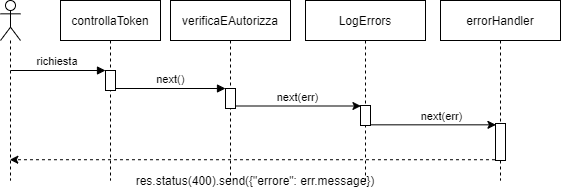

The diagram above was exported from draw.io. Its source (the exported page's mxGraphModel, read from the mxfile embedded in the PNG):
<mxGraphModel dx="1205" dy="696" grid="1" gridSize="10" guides="1" tooltips="1" connect="1" arrows="1" fold="1" page="1" pageScale="1" pageWidth="600" pageHeight="200" math="0" shadow="0">
  <root>
    <mxCell id="0" />
    <mxCell id="1" parent="0" />
    <mxCell id="3nuBFxr9cyL0pnOWT2aG-1" value="controllaToken" style="shape=umlLifeline;perimeter=lifelinePerimeter;container=1;collapsible=0;recursiveResize=0;rounded=0;shadow=0;strokeWidth=1;" parent="1" vertex="1">
      <mxGeometry x="70" y="10" width="100" height="180" as="geometry" />
    </mxCell>
    <mxCell id="3nuBFxr9cyL0pnOWT2aG-2" value="" style="points=[];perimeter=orthogonalPerimeter;rounded=0;shadow=0;strokeWidth=1;" parent="3nuBFxr9cyL0pnOWT2aG-1" vertex="1">
      <mxGeometry x="45" y="70" width="10" height="20" as="geometry" />
    </mxCell>
    <mxCell id="3nuBFxr9cyL0pnOWT2aG-3" value="richiesta" style="verticalAlign=bottom;startArrow=none;endArrow=block;startSize=8;shadow=0;strokeWidth=1;startFill=0;" parent="3nuBFxr9cyL0pnOWT2aG-1" target="3nuBFxr9cyL0pnOWT2aG-2" edge="1">
      <mxGeometry relative="1" as="geometry">
        <mxPoint x="-50" y="70" as="sourcePoint" />
      </mxGeometry>
    </mxCell>
    <mxCell id="3nuBFxr9cyL0pnOWT2aG-5" value="verificaEAutorizza" style="shape=umlLifeline;perimeter=lifelinePerimeter;container=1;collapsible=0;recursiveResize=0;rounded=0;shadow=0;strokeWidth=1;" parent="1" vertex="1">
      <mxGeometry x="180" y="10" width="120" height="180" as="geometry" />
    </mxCell>
    <mxCell id="3nuBFxr9cyL0pnOWT2aG-6" value="" style="points=[];perimeter=orthogonalPerimeter;rounded=0;shadow=0;strokeWidth=1;" parent="3nuBFxr9cyL0pnOWT2aG-5" vertex="1">
      <mxGeometry x="55" y="88" width="10" height="20" as="geometry" />
    </mxCell>
    <mxCell id="3nuBFxr9cyL0pnOWT2aG-8" value="next()" style="verticalAlign=bottom;endArrow=block;entryX=0;entryY=0;shadow=0;strokeWidth=1;" parent="1" source="3nuBFxr9cyL0pnOWT2aG-2" target="3nuBFxr9cyL0pnOWT2aG-6" edge="1">
      <mxGeometry relative="1" as="geometry">
        <mxPoint x="225" y="90" as="sourcePoint" />
      </mxGeometry>
    </mxCell>
    <mxCell id="I0UnadpHwHAo0U7TgTAO-11" value="" style="endArrow=classic;html=1;entryX=0.044;entryY=0.025;entryDx=0;entryDy=0;entryPerimeter=0;" parent="1" source="3nuBFxr9cyL0pnOWT2aG-6" target="eRHaunnUAi0xWXguKpmP-2" edge="1">
      <mxGeometry width="50" height="50" relative="1" as="geometry">
        <mxPoint x="390" y="170" as="sourcePoint" />
        <mxPoint x="367.30999999999995" y="117.36800000000005" as="targetPoint" />
      </mxGeometry>
    </mxCell>
    <mxCell id="RCQwjvbK-opEQI7XhyIf-3" value="next(err)" style="edgeLabel;html=1;align=center;verticalAlign=middle;resizable=0;points=[];" parent="I0UnadpHwHAo0U7TgTAO-11" vertex="1" connectable="0">
      <mxGeometry x="0.0769" y="1" relative="1" as="geometry">
        <mxPoint x="-6" y="-8" as="offset" />
      </mxGeometry>
    </mxCell>
    <mxCell id="I0UnadpHwHAo0U7TgTAO-14" value="" style="endArrow=classic;html=1;exitX=-0.052;exitY=0.979;exitDx=0;exitDy=0;exitPerimeter=0;dashed=1;" parent="1" source="eRHaunnUAi0xWXguKpmP-4" target="ORHYevbMertGpeRlZNOT-1" edge="1">
      <mxGeometry width="50" height="50" relative="1" as="geometry">
        <mxPoint x="506.0999999999999" y="229.64" as="sourcePoint" />
        <mxPoint x="40" y="169" as="targetPoint" />
      </mxGeometry>
    </mxCell>
    <mxCell id="I0UnadpHwHAo0U7TgTAO-15" value="res.status(400).send({&quot;errore&quot;: err.message})" style="text;html=1;strokeColor=none;fillColor=none;align=center;verticalAlign=middle;whiteSpace=wrap;rounded=0;" parent="1" vertex="1">
      <mxGeometry x="130" y="180" width="270" height="20" as="geometry" />
    </mxCell>
    <mxCell id="eRHaunnUAi0xWXguKpmP-1" value="LogErrors" style="shape=umlLifeline;perimeter=lifelinePerimeter;container=1;collapsible=0;recursiveResize=0;rounded=0;shadow=0;strokeWidth=1;" parent="1" vertex="1">
      <mxGeometry x="315" y="10" width="120" height="180" as="geometry" />
    </mxCell>
    <mxCell id="eRHaunnUAi0xWXguKpmP-2" value="" style="points=[];perimeter=orthogonalPerimeter;rounded=0;shadow=0;strokeWidth=1;" parent="eRHaunnUAi0xWXguKpmP-1" vertex="1">
      <mxGeometry x="55" y="105" width="10" height="20" as="geometry" />
    </mxCell>
    <mxCell id="eRHaunnUAi0xWXguKpmP-3" value="errorHandler" style="shape=umlLifeline;perimeter=lifelinePerimeter;container=1;collapsible=0;recursiveResize=0;rounded=0;shadow=0;strokeWidth=1;" parent="1" vertex="1">
      <mxGeometry x="450" y="10" width="120" height="180" as="geometry" />
    </mxCell>
    <mxCell id="eRHaunnUAi0xWXguKpmP-4" value="" style="points=[];perimeter=orthogonalPerimeter;rounded=0;shadow=0;strokeWidth=1;" parent="eRHaunnUAi0xWXguKpmP-3" vertex="1">
      <mxGeometry x="55" y="123" width="10" height="37" as="geometry" />
    </mxCell>
    <mxCell id="eRHaunnUAi0xWXguKpmP-5" value="" style="endArrow=classic;html=1;entryX=0.044;entryY=0.036;entryDx=0;entryDy=0;entryPerimeter=0;" parent="1" source="eRHaunnUAi0xWXguKpmP-2" target="eRHaunnUAi0xWXguKpmP-4" edge="1">
      <mxGeometry width="50" height="50" relative="1" as="geometry">
        <mxPoint x="310" y="190" as="sourcePoint" />
        <mxPoint x="360" y="140" as="targetPoint" />
      </mxGeometry>
    </mxCell>
    <mxCell id="eRHaunnUAi0xWXguKpmP-6" value="next(err)" style="edgeLabel;html=1;align=center;verticalAlign=middle;resizable=0;points=[];" parent="eRHaunnUAi0xWXguKpmP-5" vertex="1" connectable="0">
      <mxGeometry x="-0.0714" y="-2" relative="1" as="geometry">
        <mxPoint x="12" y="-11" as="offset" />
      </mxGeometry>
    </mxCell>
    <mxCell id="ORHYevbMertGpeRlZNOT-1" value="" style="shape=umlLifeline;participant=umlActor;perimeter=lifelinePerimeter;whiteSpace=wrap;html=1;container=1;collapsible=0;recursiveResize=0;verticalAlign=top;spacingTop=36;outlineConnect=0;" parent="1" vertex="1">
      <mxGeometry x="10" y="10" width="20" height="180" as="geometry" />
    </mxCell>
  </root>
</mxGraphModel>